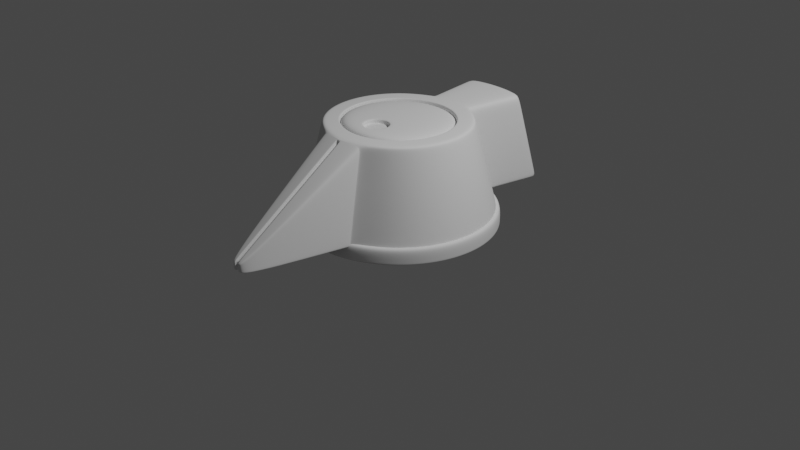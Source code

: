 # Source: knob-3.blend  (saved by Blender 2.83.20; exported with 4.5.12 LTS)
import bpy
from mathutils import Matrix  # noqa: F401  (used for matrix-valued properties, if any)

bpy.ops.wm.read_factory_settings(use_empty=True)
scene = bpy.context.scene
scene.name = 'Scene'

# ---- collections
col_collection = bpy.data.collections.new('Collection'); scene.collection.children.link(col_collection)
col_knob = bpy.data.collections.new('Knob'); scene.collection.children.link(col_knob)

# ---- node groups
ng_auto_smooth = bpy.data.node_groups.new('Auto Smooth', 'GeometryNodeTree')
_s = ng_auto_smooth.interface.new_socket(name='Geometry', in_out='OUTPUT', socket_type='NodeSocketGeometry')
_s = ng_auto_smooth.interface.new_socket(name='Geometry', in_out='INPUT', socket_type='NodeSocketGeometry')
_s = ng_auto_smooth.interface.new_socket(name='Angle', in_out='INPUT', socket_type='NodeSocketFloat')
_s.subtype = 'ANGLE'
_s.min_value = 0.0
_s.max_value = 3.142
ng_auto_smooth.is_modifier = True
_N = ng_auto_smooth.nodes; _L = ng_auto_smooth.links
n0 = _N.new('NodeGroupOutput'); n0.name = 'Group Output'; n0.location = (480, -100)
n1 = _N.new('NodeGroupInput'); n1.name = 'Group Input'; n1.location = (-420, -300)
n2 = _N.new('NodeGroupInput'); n2.name = 'Group Input.001'; n2.location = (-60, -100)
n3 = _N.new('GeometryNodeSetShadeSmooth'); n3.name = 'Set Shade Smooth'; n3.location = (120, -100)
n3.domain = 'EDGE'
n4 = _N.new('GeometryNodeSetShadeSmooth'); n4.name = 'Set Shade Smooth.001'; n4.location = (300, -100)
n5 = _N.new('GeometryNodeInputMeshEdgeAngle'); n5.name = 'Edge Angle'; n5.location = (-420, -220)
n6 = _N.new('GeometryNodeInputEdgeSmooth'); n6.name = 'Is Edge Smooth'; n6.location = (-60, -160)
n7 = _N.new('GeometryNodeInputShadeSmooth'); n7.name = 'Is Face Smooth'; n7.location = (-240, -340)
n8 = _N.new('FunctionNodeBooleanMath'); n8.name = 'Boolean Math'; n8.location = (-60, -220)
n9 = _N.new('FunctionNodeCompare'); n9.name = 'Compare'; n9.location = (-240, -180)
n9.operation = 'LESS_EQUAL'
_L.new(n5.outputs[0], n9.inputs[0])
_L.new(n4.outputs[0], n0.inputs[0])
_L.new(n1.outputs[1], n9.inputs[1])
_L.new(n9.outputs[0], n8.inputs[0])
_L.new(n7.outputs[0], n8.inputs[1])
_L.new(n2.outputs[0], n3.inputs[0])
_L.new(n6.outputs[0], n3.inputs[1])
_L.new(n3.outputs[0], n4.inputs[0])
_L.new(n8.outputs[0], n3.inputs[2])
n0.is_active_output = True

# ---- world
world_world = bpy.data.worlds.new('World'); scene.world = world_world
world_world.use_nodes = True; world_world.node_tree.nodes.clear()
_N = world_world.node_tree.nodes; _L = world_world.node_tree.links
n0 = _N.new('ShaderNodeOutputWorld'); n0.name = 'World Output'; n0.location = (300, 300)
n1 = _N.new('ShaderNodeBackground'); n1.name = 'Background'; n1.location = (10, 300)
n1.inputs[0].default_value = (0.05088, 0.05088, 0.05088, 1.0)
_L.new(n1.outputs[0], n0.inputs[0])
n0.is_active_output = True
world_world.color = (0.05088, 0.05088, 0.05088)
world_world.use_sun_shadow = False
world_world.sun_shadow_jitter_overblur = 0.0

# ---- cameras
cam_camera = bpy.data.cameras.new('Camera')
cam_camera.clip_end = 100.0
cam_camera.ortho_scale = 7.314

# ---- lights
light_light = bpy.data.lights.new('Light', 'POINT')
light_light.transmission_factor = 0.0
light_light.energy = 1000.0
light_light.shadow_soft_size = 0.1
light_light.shadow_maximum_resolution = 0.006
light_light.use_absolute_resolution = True

# ---- meshes
me_circle = bpy.data.meshes.new('Circle')
me_circle.from_pydata([(-0.006306, 0.7075, 1.085), (-0.342, 0.9397, 0.1458), (-0.6428, 0.766, 0.1458), (-0.866, 0.5, 0.1458), (-0.9848, 0.1736, 0.1458), (-0.9848, -0.1736, 0.1458), (-0.866, -0.5, 0.1458), (-0.6428, -0.766, 0.1458), (-0.342, -0.9397, 0.1458), (-0.2498, 0.6646, 1.085), (0.342, -0.9397, 0.1458), (0.6428, -0.766, 0.1458), (0.866, -0.5, 0.1458), (0.9848, -0.1736, 0.1458), (0.9848, 0.1736, 0.1458), (0.866, 0.5, 0.1458), (0.6428, 0.766, 0.1458), (0.342, 0.9397, 0.1458), (-8.285e-08, 1.668, 0.1458), (-0.4743, 1.584, 0.1458), (0.4743, 1.584, 0.1458), (-0.1175, -1.982, 0.1458), (0.1175, -1.982, 0.1458), (-0.2589, 0.7069, 1.081), (1.834e-08, 0.7526, 1.081), (-0.4865, 0.5755, 1.081), (-0.6555, 0.3741, 1.081), (-0.7454, 0.1271, 1.081), (-0.7454, -0.1358, 1.081), (-0.6555, -0.3828, 1.081), (-0.4865, -0.5842, 1.081), (-0.2589, -0.7156, 1.081), (-9.595e-08, -0.7613, 1.081), (0.2589, -0.7156, 1.081), (0.4865, -0.5842, 1.081), (0.6555, -0.3828, 1.081), (0.7454, -0.1358, 1.081), (0.7454, 0.1271, 1.081), (0.6555, 0.3741, 1.081), (0.4865, 0.5755, 1.081), (0.2589, 0.7069, 1.081), (-0.359, 1.362, 1.081), (-4.784e-08, 1.425, 1.081), (0.359, 1.362, 1.081), (-0.08894, -1.988, 0.2426), (0.08894, -1.988, 0.2426), (-0.4639, 0.5409, 1.085), (-0.6229, 0.3515, 1.085), (-0.7075, 0.1192, 1.085), (-0.7075, -0.1281, 1.085), (-0.6229, -0.3604, 1.085), (-0.4639, -0.5498, 1.085), (-0.2498, -0.6735, 1.085), (-0.006306, -0.7164, 1.085), (0.2372, -0.6735, 1.085), (0.4513, -0.5498, 1.085), (0.6103, -0.3604, 1.085), (0.6948, -0.1281, 1.085), (0.6948, 0.1192, 1.085), (0.6103, 0.3515, 1.085), (0.4513, 0.5409, 1.085), (0.2372, 0.6646, 1.085), (-0.006306, 0.5736, 1.085), (-0.204, 0.5387, 1.085), (-0.3779, 0.4383, 1.085), (-0.5069, 0.2846, 1.085), (-0.5755, 0.09592, 1.085), (-0.5755, -0.1048, 1.085), (-0.5069, -0.2935, 1.085), (-0.3779, -0.4472, 1.085), (-0.204, -0.5476, 1.085), (-0.006306, -0.5825, 1.085), (0.1914, -0.5476, 1.085), (0.3652, -0.4472, 1.085), (0.4943, -0.2935, 1.085), (0.5629, -0.1048, 1.085), (0.5629, 0.09592, 1.085), (0.4943, 0.2846, 1.085), (0.3652, 0.4383, 1.085), (0.1914, 0.5387, 1.085), (-0.006306, 0.5736, 1.021), (-0.204, 0.5387, 1.021), (-0.3779, 0.4383, 1.021), (-0.5069, 0.2846, 1.021), (-0.5755, 0.09592, 1.021), (-0.5755, -0.1048, 1.021), (-0.5069, -0.2935, 1.021), (-0.3779, -0.4472, 1.021), (-0.204, -0.5476, 1.021), (-0.006306, -0.5825, 1.021), (0.1914, -0.5476, 1.021), (0.3652, -0.4472, 1.021), (0.4943, -0.2935, 1.021), (0.5629, -0.1048, 1.021), (0.5629, 0.09592, 1.021), (0.4943, 0.2846, 1.021), (0.3652, 0.4383, 1.021), (0.1914, 0.5387, 1.021), (0.3379, -0.9541, 0.1458), (-0.3379, -0.9541, 0.1458), (0.2558, -0.7343, 1.066), (-0.2558, -0.7343, 1.066), (0.3467, 0.9625, 0.1458), (-0.3467, 0.9625, 0.1458), (0.2624, 0.7243, 1.081), (1.599e-08, 0.7706, 1.081), (-0.2624, 0.7243, 1.081), (0.7588, 0.1297, 1.029), (0.6673, 0.3811, 1.029), (-0.4953, -0.5944, 1.029), (-0.2635, -0.7282, 1.029), (-0.3654, 1.384, 1.029), (-0.2635, 0.7199, 1.029), (0.4953, 0.5861, 1.029), (-0.09054, -1.988, 0.2371), (-0.4953, 0.5861, 1.029), (0.2635, 0.7199, 1.029), (0.2635, -0.7282, 1.029), (0.09054, -1.988, 0.2371), (-0.6673, 0.3811, 1.029), (0.4953, -0.5944, 1.029), (-0.7588, 0.1297, 1.029), (-4.98e-08, 1.448, 1.029), (0.6673, -0.3894, 1.029), (-0.7588, -0.1379, 1.029), (0.3654, 1.384, 1.029), (0.7588, -0.1379, 1.029), (-0.6673, -0.3894, 1.029), (-0.2604, -0.7466, 1.014), (0.2604, -0.7466, 1.014), (0.2671, 0.7377, 1.029), (-0.2671, 0.7377, 1.029), (-0.2095, -0.5627, 1.085), (-0.3882, -0.4596, 1.085), (0.1969, 0.5538, 1.085), (0.3756, 0.4507, 1.085), (0.1969, -0.5627, 1.085), (-0.006306, -0.5985, 1.085), (-0.5208, -0.3015, 1.085), (-0.5914, -0.1076, 1.085), (-0.006306, 0.5896, 1.085), (0.3756, -0.4596, 1.085), (-0.5914, 0.09871, 1.085), (-0.5208, 0.2926, 1.085), (0.5082, -0.3015, 1.085), (-0.3882, 0.4507, 1.085), (0.5788, -0.1076, 1.085), (-0.2095, 0.5538, 1.085), (0.5788, 0.09871, 1.085), (0.5082, 0.2926, 1.085), (-0.4669, 1.548, 0.1458), (-4.413e-08, 1.397, 1.081), (-0.3534, 1.334, 1.081), (0.4669, 1.548, 0.1458), (0.3534, 1.334, 1.081), (0.3597, 1.355, 1.029), (-0.3597, 1.355, 1.029), (0.02866, -1.997, 0.1458), (-0.02866, -1.997, 0.1458), (-0.02876, -1.999, 0.2423), (0.02876, -1.999, 0.2423), (-0.0212, -0.7757, 1.066), (0.02897, -0.7701, 1.071), (-9.594e-08, -0.7631, 1.08), (0.02867, -1.999, 0.2372), (-0.02867, -1.999, 0.2372), (-0.02897, -0.7701, 1.071), (0.0212, -0.7757, 1.066), (-0.02119, -2.0, 0.2371), (-0.02118, -1.999, 0.1458), (0.02118, -1.999, 0.1458), (0.02119, -2.0, 0.2371), (0.02119, -2.0, 0.2426), (-0.02119, -2.0, 0.2426), (-0.0212, -0.7605, 1.04), (0.0212, -0.7605, 1.04), (0.02119, -1.97, 0.2375), (-0.02119, -1.97, 0.2375), (-0.02118, -1.969, 0.1462), (0.02118, -1.969, 0.1462), (-0.02119, -1.974, 0.2277), (0.02119, -1.974, 0.2277), (0.3357, -0.9663, 0.1458), (0.2541, -0.7487, 1.058), (-0.3357, -0.9663, 0.1458), (-0.2541, -0.7487, 1.058), (-0.2587, -0.7609, 1.007), (0.2587, -0.7609, 1.007), (0.0212, -0.7897, 1.058), (-0.0212, -0.7897, 1.058), (0.02897, -0.7842, 1.063), (-0.02897, -0.7842, 1.063), (0.0212, -0.7745, 1.032), (-0.0212, -0.7745, 1.032), (0.8621, 0.4976, 0.1634), (-0.3405, -0.9355, 0.1634), (-0.3405, 0.9353, 0.1634), (0.6398, 0.7624, 0.1634), (-0.6398, 0.7624, 0.1634), (0.3405, 0.9353, 0.1634), (0.117, -1.982, 0.1476), (-0.8621, 0.4976, 0.1634), (0.6398, -0.7626, 0.1634), (-0.9803, 0.1728, 0.1634), (0.8621, -0.4978, 0.1634), (-0.9803, -0.1729, 0.1634), (0.9803, -0.1729, 0.1634), (-0.8621, -0.4978, 0.1634), (-0.3364, -0.95, 0.1631), (0.3364, -0.95, 0.1631), (0.3451, 0.958, 0.1634), (-0.3451, 0.958, 0.1634), (0.9803, 0.1728, 0.1634), (-0.6398, -0.7626, 0.1634), (-0.4721, 1.577, 0.1634), (-0.117, -1.982, 0.1476), (0.3405, -0.9355, 0.1634), (-8.219e-08, 1.66, 0.1634), (0.4721, 1.577, 0.1634), (-0.4647, 1.541, 0.1634), (0.4647, 1.541, 0.1634), (-0.02118, -1.999, 0.1476), (0.02118, -1.999, 0.1476), (-0.02866, -1.998, 0.1476), (0.02866, -1.998, 0.1476), (-0.02118, -1.969, 0.148), (0.02118, -1.969, 0.148), (0.3342, -0.9621, 0.163), (-0.3342, -0.9621, 0.163), (-0.3144, 0.8375, 0.1458), (-0.5909, 0.6778, 0.1458), (-0.7961, 0.4333, 0.1458), (-0.9053, 0.1333, 0.1458), (-0.9053, -0.186, 0.1458), (-0.7961, -0.486, 0.1458), (-0.5909, -0.7305, 0.1458), (-0.3144, -0.8901, 0.1458), (0.3144, -0.8901, 0.1458), (0.5909, -0.7305, 0.1458), (0.7961, -0.486, 0.1458), (0.9053, -0.186, 0.1458), (0.9053, 0.1333, 0.1458), (0.7961, 0.4333, 0.1458), (0.5909, 0.6778, 0.1458), (0.3144, 0.8375, 0.1458), (-7.093e-08, 1.507, 0.1458), (-0.3594, 1.43, 0.1458), (0.3594, 1.43, 0.1458), (-0.108, -1.833, 0.1458), (0.108, -1.833, 0.1458), (0.3106, -0.9034, 0.1458), (-0.3106, -0.9034, 0.1458), (0.2627, 0.8585, 0.1458), (-0.2627, 0.8585, 0.1458), (-0.3538, 1.397, 0.1458), (0.3538, 1.397, 0.1458), (0.02635, -1.847, 0.1458), (-0.02635, -1.847, 0.1458), (-0.01947, -1.848, 0.1458), (0.01947, -1.848, 0.1458), (0.3086, -0.9146, 0.1458), (-0.3086, -0.9146, 0.1458), (0.01979, -1.848, 0.1461), (-0.01979, -1.848, 0.1461)], [], [(27, 48, 47, 26), (34, 55, 54, 33), (24, 0, 61, 40), (26, 47, 46, 25), (154, 43, 42, 151), (151, 42, 41, 152), (185, 44, 159, 191), (118, 45, 160, 164), (108, 38, 37, 107), (110, 31, 30, 109), (156, 152, 41, 111), (33, 54, 53, 32), (113, 39, 38, 108), (40, 61, 60, 39), (190, 160, 45, 183), (115, 25, 23, 112), (116, 40, 39, 113), (25, 46, 9, 23), (32, 163, 162, 100, 33), (119, 26, 25, 115), (32, 53, 52, 31), (120, 34, 33, 117), (121, 27, 26, 119), (111, 41, 42, 122), (123, 35, 34, 120), (187, 183, 45, 118), (124, 28, 27, 121), (122, 42, 43, 125), (126, 36, 35, 123), (128, 101, 31, 110), (127, 29, 28, 124), (130, 104, 40, 116), (107, 37, 36, 126), (109, 30, 29, 127), (35, 56, 55, 34), (28, 49, 48, 27), (36, 57, 56, 35), (29, 50, 49, 28), (37, 58, 57, 36), (30, 51, 50, 29), (38, 59, 58, 37), (31, 52, 51, 30), (23, 9, 0, 24), (39, 60, 59, 38), (132, 70, 69, 133), (134, 79, 78, 135), (136, 72, 71, 137), (138, 68, 67, 139), (140, 62, 79, 134), (141, 73, 72, 136), (139, 67, 66, 142), (142, 66, 65, 143), (144, 74, 73, 141), (143, 65, 64, 145), (146, 75, 74, 144), (133, 69, 68, 138), (145, 64, 63, 147), (148, 76, 75, 146), (149, 77, 76, 148), (147, 63, 62, 140), (135, 78, 77, 149), (137, 71, 70, 132), (66, 84, 83, 65), (62, 80, 97, 79), (73, 91, 90, 72), (65, 83, 82, 64), (74, 92, 91, 73), (70, 88, 87, 69), (75, 93, 92, 74), (69, 87, 86, 68), (76, 94, 93, 75), (64, 82, 81, 63), (77, 95, 94, 76), (63, 81, 80, 62), (68, 86, 85, 67), (78, 96, 95, 77), (71, 89, 88, 70), (67, 85, 84, 66), (79, 97, 96, 78), (72, 90, 89, 71), (186, 185, 101, 128), (117, 33, 100, 129), (31, 101, 166, 163, 32), (155, 154, 104, 130), (112, 23, 106, 131), (24, 105, 106, 23), (40, 104, 105, 24), (196, 112, 131, 211), (220, 155, 130, 210), (216, 117, 129, 209), (228, 186, 128, 208), (213, 109, 127, 207), (212, 107, 126, 206), (210, 130, 116, 199), (207, 127, 124, 205), (208, 128, 110, 195), (206, 126, 123, 204), (217, 122, 125, 218), (205, 124, 121, 203), (227, 187, 118, 200), (204, 123, 120, 202), (214, 111, 122, 217), (203, 121, 119, 201), (202, 120, 117, 216), (201, 119, 115, 198), (165, 159, 44, 114), (199, 116, 113, 197), (198, 115, 112, 196), (200, 118, 164, 224), (197, 113, 108, 194), (219, 156, 111, 214), (195, 110, 109, 213), (194, 108, 107, 212), (53, 137, 132, 52), (60, 135, 149, 59), (9, 147, 140, 0), (59, 149, 148, 58), (58, 148, 146, 57), (46, 145, 147, 9), (51, 133, 138, 50), (57, 146, 144, 56), (47, 143, 145, 46), (56, 144, 141, 55), (48, 142, 143, 47), (49, 139, 142, 48), (55, 141, 136, 54), (0, 140, 134, 61), (50, 138, 139, 49), (54, 136, 137, 53), (61, 134, 135, 60), (52, 132, 133, 51), (211, 131, 156, 219), (218, 125, 155, 220), (125, 43, 154, 155), (131, 106, 152, 156), (105, 151, 152, 106), (104, 154, 151, 105), (166, 162, 163), (167, 161, 174, 175), (21, 215, 228, 184), (189, 173, 180, 193), (223, 165, 114, 215), (162, 166, 161, 167), (223, 158, 169, 221), (224, 164, 171, 222), (190, 162, 167, 188), (191, 159, 173, 189), (159, 165, 168, 173), (164, 160, 172, 171), (225, 178, 179, 226), (192, 175, 174, 193), (180, 177, 176, 181), (173, 168, 177, 180), (188, 167, 175, 192), (222, 171, 176, 226), (221, 169, 178, 225), (171, 172, 181, 176), (172, 188, 192, 181), (181, 192, 193, 180), (166, 191, 189, 161), (160, 190, 188, 172), (161, 189, 193, 174), (209, 129, 187, 227), (215, 114, 186, 228), (114, 44, 185, 186), (129, 100, 183, 187), (162, 190, 183, 100), (101, 185, 191, 166), (98, 209, 227, 182), (168, 221, 225, 177), (170, 222, 226, 179), (177, 225, 226, 176), (157, 224, 222, 170), (165, 223, 221, 168), (158, 223, 215, 21), (20, 218, 220, 153), (103, 211, 219, 150), (15, 194, 212, 14), (8, 195, 213, 7), (150, 219, 214, 19), (16, 197, 194, 15), (22, 200, 224, 157), (2, 198, 196, 1), (17, 199, 197, 16), (3, 201, 198, 2), (11, 202, 216, 10), (4, 203, 201, 3), (19, 214, 217, 18), (12, 204, 202, 11), (182, 227, 200, 22), (5, 205, 203, 4), (18, 217, 218, 20), (13, 206, 204, 12), (99, 208, 195, 8), (6, 207, 205, 5), (102, 210, 199, 17), (14, 212, 206, 13), (7, 213, 207, 6), (184, 228, 208, 99), (10, 216, 209, 98), (153, 220, 210, 102), (1, 196, 211, 103), (98, 182, 260, 250), (5, 4, 232, 233), (158, 21, 248, 257), (19, 18, 245, 246), (6, 5, 233, 234), (18, 20, 247, 245), (153, 102, 252, 255), (21, 184, 261, 248), (103, 150, 254, 253), (7, 6, 234, 235), (22, 157, 256, 249), (102, 17, 244, 252), (1, 103, 253, 229), (8, 7, 235, 236), (150, 19, 246, 254), (20, 153, 255, 247), (169, 158, 257, 258), (11, 10, 237, 238), (182, 22, 249, 260), (157, 170, 259, 256), (12, 11, 238, 239), (99, 8, 236, 251), (13, 12, 239, 240), (14, 13, 240, 241), (10, 98, 250, 237), (15, 14, 241, 242), (184, 99, 251, 261), (2, 1, 229, 230), (16, 15, 242, 243), (3, 2, 230, 231), (17, 16, 243, 244), (4, 3, 231, 232), (179, 178, 263, 262), (170, 179, 262, 259), (178, 169, 258, 263)])
me_circle.polygons.foreach_set('use_smooth', [True] * 237)
_uv = me_circle.uv_layers.new(name='UVMap')
_uv.uv.foreach_set('vector', [0.0, 0.0, 0.0, 0.0, 0.0, 0.0, 0.0, 0.0, 0.0, 0.0, 0.0, 0.0, 0.0, 0.0, 0.0, 0.0, 0.0, 0.0, 0.0, 0.0, 0.0, 0.0, 0.0, 0.0, 0.0, 0.0, 0.0, 0.0, 0.0, 0.0, 0.0, 0.0, 0.0, 0.0, 0.0, 0.0, 0.0, 0.0, 0.0, 0.0, 0.0, 0.0, 0.0, 0.0, 0.0, 0.0, 0.0, 0.0, 0.0, 0.0, 0.0, 0.0, 0.0, 0.0, 0.0, 0.0, 0.0, 0.0, 0.0, 0.0, 0.0, 0.0, 0.0, 0.0, 0.0, 0.0, 0.0, 0.0, 0.0, 0.0, 0.0, 0.0, 0.0, 0.0, 0.0, 0.0, 0.0, 0.0, 0.0, 0.0, 0.0, 0.0, 0.0, 0.0, 0.0, 0.0, 0.0, 0.0, 0.0, 0.0, 0.0, 0.0, 0.0, 0.0, 0.0, 0.0, 0.0, 0.0, 0.0, 0.0, 0.0, 0.0, 0.0, 0.0, 0.0, 0.0, 0.0, 0.0, 0.0, 0.0, 0.0, 0.0, 0.0, 0.0, 0.0, 0.0, 0.0, 0.0, 0.0, 0.0, 0.0, 0.0, 0.0, 0.0, 0.0, 0.0, 0.0, 0.0, 0.0, 0.0, 0.0, 0.0, 0.0, 0.0, 0.0, 0.0, 0.0, 0.0, 0.0, 0.0, 0.0, 0.0, 0.0, 0.0, 0.0, 0.0, 0.0, 0.0, 0.0, 0.0, 0.0, 0.0, 0.0, 0.0, 0.0, 0.0, 0.0, 0.0, 0.0, 0.0, 0.0, 0.0, 0.0, 0.0, 0.0, 0.0, 0.0, 0.0, 0.0, 0.0, 0.0, 0.0, 0.0, 0.0, 0.0, 0.0, 0.0, 0.0, 0.0, 0.0, 0.0, 0.0, 0.0, 0.0, 0.0, 0.0, 0.0, 0.0, 0.0, 0.0, 0.0, 0.0, 0.0, 0.0, 0.0, 0.0, 0.0, 0.0, 0.0, 0.0, 0.0, 0.0, 0.0, 0.0, 0.0, 0.0, 0.0, 0.0, 0.0, 0.0, 0.0, 0.0, 0.0, 0.0, 0.0, 0.0, 0.0, 0.0, 0.0, 0.0, 0.0, 0.0, 0.0, 0.0, 0.0, 0.0, 0.0, 0.0, 0.0, 0.0, 0.0, 0.0, 0.0, 0.0, 0.0, 0.0, 0.0, 0.0, 0.0, 0.0, 0.0, 0.0, 0.0, 0.0, 0.0, 0.0, 0.0, 0.0, 0.0, 0.0, 0.0, 0.0, 0.0, 0.0, 0.0, 0.0, 0.0, 0.0, 0.0, 0.0, 0.0, 0.0, 0.0, 0.0, 0.0, 0.0, 0.0, 0.0, 0.0, 0.0, 0.0, 0.0, 0.0, 0.0, 0.0, 0.0, 0.0, 0.0, 0.0, 0.0, 0.0, 0.0, 0.0, 0.0, 0.0, 0.0, 0.0, 0.0, 0.0, 0.0, 0.0, 0.0, 0.0, 0.0, 0.0, 0.0, 0.0, 0.0, 0.0, 0.0, 0.0, 0.0, 0.0, 0.0, 0.0, 0.0, 0.0, 0.0, 0.0, 0.0, 0.0, 0.0, 0.0, 0.0, 0.0, 0.0, 0.0, 0.0, 0.0, 0.0, 0.0, 0.0, 0.0, 0.0, 0.0, 0.0, 0.0, 0.0, 0.0, 0.0, 0.0, 0.0, 0.0, 0.0, 0.0, 0.0, 0.0, 0.0, 0.0, 0.0, 0.0, 0.0, 0.0, 0.0, 0.0, 0.0, 0.0, 0.0, 0.0, 0.0, 0.0, 0.0, 0.0, 0.0, 0.0, 0.0, 0.0, 0.0, 0.0, 0.0, 0.0, 0.0, 0.0, 0.0, 0.0, 0.0, 0.0, 0.0, 0.0, 0.0, 0.0, 0.0, 0.0, 0.0, 0.0, 0.0, 0.0, 0.0, 0.0, 0.0, 0.0, 0.0, 0.0, 0.0, 0.0, 0.0, 0.0, 0.0, 0.0, 0.0, 0.0, 0.0, 0.0, 0.0, 0.0, 0.0, 0.0, 0.0, 0.0, 0.0, 0.0, 0.0, 0.0, 0.0, 0.0, 0.0, 0.0, 0.0, 0.0, 0.0, 0.0, 0.0, 0.0, 0.0, 0.0, 0.0, 0.0, 0.0, 0.0, 0.0, 0.0, 0.0, 0.0, 0.0, 0.0, 0.0, 0.0, 0.0, 0.0, 0.0, 0.0, 0.0, 0.0, 0.0, 0.0, 0.0, 0.0, 0.0, 0.0, 0.0, 0.0, 0.0, 0.0, 0.0, 0.0, 0.0, 0.0, 0.0, 0.0, 0.0, 0.0, 0.0, 0.0, 0.0, 0.0, 0.0, 0.0, 0.0, 0.0, 0.0, 0.0, 0.0, 0.0, 0.0, 0.0, 0.0, 0.0, 0.0, 0.0, 0.0, 0.0, 0.0, 0.0, 0.0, 0.0, 0.0, 0.0, 0.0, 0.0, 0.0, 0.0, 0.0, 0.0, 0.0, 0.0, 0.0, 0.0, 0.0, 0.0, 0.0, 0.0, 0.0, 0.0, 0.0, 0.0, 0.0, 0.0, 0.0, 0.0, 0.0, 0.0, 0.0, 0.0, 0.0, 0.0, 0.0, 0.0, 0.0, 0.0, 0.0, 0.0, 0.0, 0.0, 0.0, 0.0, 0.0, 0.0, 0.0, 0.0, 0.0, 0.0, 0.0, 0.0, 0.0, 0.0, 0.0, 0.0, 0.0, 0.0, 0.0, 0.0, 0.0, 0.0, 0.0, 0.0, 0.0, 0.0, 0.0, 0.0, 0.0, 0.0, 0.0, 0.0, 0.0, 0.0, 0.0, 0.0, 0.0, 0.0, 0.0, 0.0, 0.0, 0.0, 0.0, 0.0, 0.0, 0.0, 0.0, 0.0, 0.0, 0.0, 0.0, 0.0, 0.0, 0.0, 0.0, 0.0, 0.0, 0.0, 0.0, 0.0, 0.0, 0.0, 0.0, 0.0, 0.0, 0.0, 0.0, 0.0, 0.0, 0.0, 0.0, 0.0, 0.0, 0.0, 0.0, 0.0, 0.0, 0.0, 0.0, 0.0, 0.0, 0.0, 0.0, 0.0, 0.0, 0.0, 0.0, 0.0, 0.0, 0.0, 0.0, 0.0, 0.0, 0.0, 0.0, 0.0, 0.0, 0.0, 0.0, 0.0, 0.0, 0.0, 0.0, 0.0, 0.0, 0.0, 0.0, 0.0, 0.0, 0.0, 0.0, 0.0, 0.0, 0.0, 0.0, 0.0, 0.0, 0.0, 0.0, 0.0, 0.0, 0.0, 0.0, 0.0, 0.0, 0.0, 0.0, 0.0, 0.0, 0.0, 0.0, 0.0, 0.0, 0.0, 0.0, 0.0, 0.0, 0.0, 0.0, 0.0, 0.0, 0.0, 0.0, 0.0, 0.0, 0.0, 0.0, 0.0, 0.0, 0.0, 0.0, 0.0, 0.0, 0.0, 0.0, 0.0, 0.0, 0.0, 0.0, 0.0, 0.0, 0.0, 0.0, 0.0, 0.0, 0.0, 0.0, 0.0, 0.0, 0.0, 0.0, 0.0, 0.0, 0.0, 0.0, 0.0, 0.0, 0.0, 0.0, 0.0, 0.0, 0.0, 0.0, 0.0, 0.0, 0.0, 0.0, 0.0, 0.0, 0.0, 0.0, 0.0, 0.0, 0.0, 0.0, 0.0, 0.0, 0.0, 0.0, 0.0, 0.0, 0.0, 0.0, 0.0, 0.0, 0.0, 0.0, 0.0, 0.0, 0.0, 0.0, 0.0, 0.0, 0.0, 0.0, 0.0, 0.0, 0.0, 0.0, 0.0, 0.0, 0.0, 0.0, 0.0, 0.0, 0.0, 0.0, 0.0, 0.0, 0.0, 0.0, 0.0, 0.0, 0.0, 0.0, 0.0, 0.0, 0.0, 0.0, 0.0, 0.0, 0.0, 0.0, 0.0, 0.0, 0.0, 0.0, 0.0, 0.0, 0.0, 0.0, 0.0, 0.0, 0.0, 0.0, 0.0, 0.0, 0.0, 0.0, 0.0, 0.0, 0.0, 0.0, 0.0, 0.0, 0.0, 0.0, 0.0, 0.0, 0.0, 0.0, 0.0, 0.0, 0.0, 0.0, 0.0, 0.0, 0.0, 0.0, 0.0, 0.0, 0.0, 0.0, 0.0, 0.0, 0.0, 0.0, 0.0, 0.0, 0.0, 0.0, 0.0, 0.0, 0.0, 0.0, 0.0, 0.0, 0.0, 0.0, 0.0, 0.0, 0.0, 0.0, 0.0, 0.0, 0.0, 0.0, 0.0, 0.0, 0.0, 0.0, 0.0, 0.0, 0.0, 0.0, 0.0, 0.0, 0.0, 0.0, 0.0, 0.0, 0.0, 0.0, 0.0, 0.0, 0.0, 0.0, 0.0, 0.0, 0.0, 0.0, 0.0, 0.0, 0.0, 0.0, 0.0, 0.0, 0.0, 0.0, 0.0, 0.0, 0.0, 0.0, 0.0, 0.0, 0.0, 0.0, 0.0, 0.0, 0.0, 0.0, 0.0, 0.0, 0.0, 0.0, 0.0, 0.0, 0.0, 0.0, 0.0, 0.0, 0.0, 0.0, 0.0, 0.0, 0.0, 0.0, 0.0, 0.0, 0.0, 0.0, 0.0, 0.0, 0.0, 0.0, 0.0, 0.0, 0.0, 0.0, 0.0, 0.0, 0.0, 0.0, 0.0, 0.0, 0.0, 0.0, 0.0, 0.0, 0.0, 0.0, 0.0, 0.0, 0.0, 0.0, 0.0, 0.0, 0.0, 0.0, 0.0, 0.0, 0.0, 0.0, 0.0, 0.0, 0.0, 0.0, 0.0, 0.0, 0.0, 0.0, 0.0, 0.0, 0.0, 0.0, 0.0, 0.0, 0.0, 0.0, 0.0, 0.0, 0.0, 0.0, 0.0, 0.0, 0.0, 0.0, 0.0, 0.0, 0.0, 0.0, 0.0, 0.0, 0.0, 0.0, 0.0, 0.0, 0.0, 0.0, 0.0, 0.0, 0.0, 0.0, 0.0, 0.0, 0.0, 0.0, 0.0, 0.0, 0.0, 0.0, 0.0, 0.0, 0.0, 0.0, 0.0, 0.0, 0.0, 0.0, 0.0, 0.0, 0.0, 0.0, 0.0, 0.0, 0.0, 0.0, 0.0, 0.0, 0.0, 0.0, 0.0, 0.0, 0.0, 0.0, 0.0, 0.0, 0.0, 0.0, 0.0, 0.0, 0.0, 0.0, 0.0, 0.0, 0.0, 0.0, 0.0, 0.0, 0.0, 0.0, 0.0, 0.0, 0.0, 0.0, 0.0, 0.0, 0.0, 0.0, 0.0, 0.0, 0.0, 0.0, 0.0, 0.0, 0.0, 0.0, 0.0, 0.0, 0.0, 0.0, 0.0, 0.0, 0.0, 0.0, 0.0, 0.0, 0.0, 0.0, 0.0, 0.0, 0.0, 0.0, 0.0, 0.0, 0.0, 0.0, 0.0, 0.0, 0.0, 0.0, 0.0, 0.0, 0.0, 0.0, 0.0, 0.0, 0.0, 0.0, 0.0, 0.0, 0.0, 0.0, 0.0, 0.0, 0.0, 0.0, 0.0, 0.0, 0.0, 0.0, 0.0, 0.0, 0.0, 0.0, 0.0, 0.0, 0.0, 0.0, 0.0, 0.0, 0.0, 0.0, 0.0, 0.0, 0.0, 0.0, 0.0, 0.0, 0.0, 0.0, 0.0, 0.0, 0.0, 0.0, 0.0, 0.0, 0.0, 0.0, 0.0, 0.0, 0.0, 0.0, 0.0, 0.0, 0.0, 0.0, 0.0, 0.0, 0.0, 0.0, 0.0, 0.0, 0.0, 0.0, 0.0, 0.0, 0.0, 0.0, 0.0, 0.0, 0.0, 0.0, 0.0, 0.0, 0.0, 0.0, 0.0, 0.0, 0.0, 0.0, 0.0, 0.0, 0.0, 0.0, 0.0, 0.0, 0.0, 0.0, 0.0, 0.0, 0.0, 0.0, 0.0, 0.0, 0.0, 0.0, 0.0, 0.0, 0.0, 0.0, 0.0, 0.0, 0.0, 0.0, 0.0, 0.0, 0.0, 0.0, 0.0, 0.0, 0.0, 0.0, 0.0, 0.0, 0.0, 0.0, 0.0, 0.0, 0.0, 0.0, 0.0, 0.0, 0.0, 0.0, 0.0, 0.0, 0.0, 0.0, 0.0, 0.0, 0.0, 0.0, 0.0, 0.0, 0.0, 0.0, 0.0, 0.0, 0.0, 0.0, 0.0, 0.0, 0.0, 0.0, 0.0, 0.0, 0.0, 0.0, 0.0, 0.0, 0.0, 0.0, 0.0, 0.0, 0.0, 0.0, 0.0, 0.0, 0.0, 0.0, 0.0, 0.0, 0.0, 0.0, 0.0, 0.0, 0.0, 0.0, 0.0, 0.0, 0.0, 0.0, 0.0, 0.0, 0.0, 0.0, 0.0, 0.0, 0.0, 0.0, 0.0, 0.0, 0.0, 0.0, 0.0, 0.0, 0.0, 0.0, 0.0, 0.0, 0.0, 0.0, 0.0, 0.0, 0.0, 0.0, 0.0, 0.0, 0.0, 0.0, 0.0, 0.0, 0.0, 0.0, 0.0, 0.0, 0.0, 0.0, 0.0, 0.0, 0.0, 0.0, 0.0, 0.0, 0.0, 0.0, 0.0, 0.0, 0.0, 0.0, 0.0, 0.0, 0.0, 0.0, 0.0, 0.0, 0.0, 0.0, 0.0, 0.0, 0.0, 0.0, 0.0, 0.0, 0.0, 0.0, 0.0, 0.0, 0.0, 0.0, 0.0, 0.0, 0.0, 0.0, 0.0, 0.0, 0.0, 0.0, 0.0, 0.0, 0.0, 0.0, 0.0, 0.0, 0.0, 0.0, 0.0, 0.0, 0.0, 0.0, 0.0, 0.0, 0.0, 0.0, 0.0, 0.0, 0.0, 0.0, 0.0, 0.0, 0.0, 0.0, 0.0, 0.0, 0.0, 0.0, 0.0, 0.0, 0.0, 0.0, 0.0, 0.0, 0.0, 0.0, 0.0, 0.0, 0.0, 0.0, 0.0, 0.0, 0.0, 0.0, 0.0, 0.0, 0.0, 0.0, 0.0, 0.0, 0.0, 0.0, 0.0, 0.0, 0.0, 0.0, 0.0, 0.0, 0.0, 0.0, 0.0, 0.0, 0.0, 0.0, 0.0, 0.0, 0.0, 0.0, 0.0, 0.0, 0.0, 0.0, 0.0, 0.0, 0.0, 0.0, 0.0, 0.0, 0.0, 0.0, 0.0, 0.0, 0.0, 0.0, 0.0, 0.0, 0.0, 0.0, 0.0, 0.0, 0.0, 0.0, 0.0, 0.0, 0.0, 0.0, 0.0, 0.0, 0.0, 0.0, 0.0, 0.0, 0.0, 0.0, 0.0, 0.0, 0.0, 0.0, 0.0, 0.0, 0.0, 0.0, 0.0, 0.0, 0.0, 0.0, 0.0, 0.0, 0.0, 0.0, 0.0, 0.0, 0.0, 0.0, 0.0, 0.0, 0.0, 0.0, 0.0, 0.0, 0.0, 0.0, 0.0, 0.0, 0.0, 0.0, 0.0, 0.0, 0.0, 0.0, 0.0, 0.0, 0.0, 0.0, 0.0, 0.0, 0.0, 0.0, 0.0, 0.0, 0.0, 0.0, 0.0, 0.0, 0.0, 0.0, 0.0, 0.0, 0.0, 0.0, 0.0, 0.0, 0.0, 0.0, 0.0, 0.0, 0.0, 0.0, 0.0, 0.0, 0.0, 0.0, 0.0, 0.0, 0.0, 0.0, 0.0, 0.0, 0.0, 0.0, 0.0, 0.0, 0.0, 0.0, 0.0, 0.0, 0.0, 0.0, 0.0, 0.0, 0.0, 0.0, 0.0, 0.0, 0.0, 0.0, 0.0, 0.0, 0.0, 0.0, 0.0, 0.0, 0.0, 0.0, 0.0, 0.0, 0.0, 0.0, 0.0, 0.0, 0.0, 0.0, 0.0, 0.0, 0.0, 0.0, 0.0, 0.0, 0.0, 0.0, 0.0, 0.0, 0.0, 0.0, 0.0, 0.0, 0.0, 0.0, 0.0, 0.0, 0.0, 0.0, 0.0, 0.0, 0.0, 0.0, 0.0, 0.0, 0.0, 0.0, 0.0, 0.0, 0.0, 0.0, 0.0, 0.0, 0.0, 0.0, 0.0, 0.0, 0.0, 0.0, 0.0, 0.0, 0.0, 0.0, 0.0, 0.0, 0.0, 0.0, 0.0, 0.0, 0.0, 0.0, 0.0, 0.0, 0.0, 0.0, 0.0, 0.0, 0.0, 0.0, 0.0, 0.0, 0.0, 0.0, 0.0, 0.0, 0.0, 0.0, 0.0, 0.0, 0.0, 0.0, 0.0, 0.0, 0.0, 0.0, 0.0, 0.0, 0.0, 0.0, 0.0, 0.0, 0.0, 0.0, 0.0, 0.0, 0.0, 0.0, 0.0, 0.0, 0.0, 0.0, 0.0, 0.0, 0.0, 0.0, 0.0, 0.0, 0.0, 0.0, 0.0, 0.0, 0.0, 0.0, 0.0, 0.0, 0.0, 0.0, 0.0, 0.0, 0.0, 0.0, 0.0, 0.0, 0.0, 0.0, 0.0, 0.0, 0.0, 0.0, 0.0, 0.0, 0.0, 0.0, 0.0, 0.0, 0.0, 0.0, 0.0, 0.0, 0.0, 0.0, 0.0, 0.0, 0.0, 0.0, 0.0, 0.0, 0.0, 0.0, 0.0, 0.0, 0.0, 0.0, 0.0, 0.0, 0.0, 0.0, 0.0, 0.0, 0.0, 0.0, 0.0, 0.0, 0.0, 0.0, 0.0, 0.0, 0.0, 0.0, 0.0, 0.0, 0.0, 0.0, 0.0, 0.0, 0.0, 0.0, 0.0, 0.0, 0.0, 0.0, 0.0, 0.0, 0.0, 0.0, 0.0, 0.0, 0.0, 0.0, 0.0, 0.0, 0.0, 0.0, 0.0, 0.0, 0.0, 0.0, 0.0, 0.0, 0.0, 0.0, 0.0, 0.0, 0.0, 0.0, 0.0, 0.0, 0.0, 0.0, 0.0, 0.0, 0.0, 0.0, 0.0, 0.0, 0.0, 0.0, 0.0, 0.0, 0.0, 0.0, 0.0, 0.0, 0.0, 0.0, 0.0, 0.0, 0.0, 0.0, 0.0, 0.0, 0.0, 0.0, 0.0, 0.0, 0.0, 0.0, 0.0, 0.0, 0.0, 0.0, 0.0, 0.0, 0.0, 0.0, 0.0, 0.0, 0.0, 0.0, 0.0, 0.0, 0.0, 0.0, 0.0, 0.0, 0.0, 0.0, 0.0, 0.0, 0.0, 0.0, 0.0, 0.0, 0.0, 0.0, 0.0, 0.0, 0.0, 0.0, 0.0, 0.0, 0.0, 0.0, 0.0, 0.0, 0.0, 0.0, 0.0, 0.0, 0.0, 0.0, 0.0, 0.0, 0.0, 0.0, 0.0, 0.0, 0.0, 0.0, 0.0, 0.0, 0.0, 0.0, 0.0, 0.0, 0.0, 0.0, 0.0, 0.0, 0.0, 0.0, 0.0, 0.0, 0.0, 0.0, 0.0, 0.0, 0.0, 0.0, 0.0, 0.0, 0.0, 0.0, 0.0, 0.0, 0.0, 0.0, 0.0, 0.0, 0.0, 0.0, 0.0, 0.0, 0.0, 0.0, 0.0, 0.0, 0.0, 0.0, 0.0, 0.0, 0.0, 0.0, 0.0, 0.0, 0.0, 0.0, 0.0, 0.0, 0.0, 0.0, 0.0, 0.0, 0.0, 0.0, 0.0, 0.0, 0.0, 0.0, 0.0, 0.0, 0.0, 0.0, 0.0, 0.0, 0.0, 0.0, 0.0, 0.0, 0.0, 0.0, 0.0, 0.0, 0.0, 0.0, 0.0, 0.0, 0.0, 0.0, 0.0, 0.0, 0.0, 0.0, 0.0, 0.0, 0.0, 0.0, 0.0, 0.0, 0.0, 0.0, 0.0, 0.0, 0.0, 0.0, 0.0, 0.0, 0.0, 0.0, 0.0, 0.0, 0.0, 0.0, 0.0, 0.0, 0.0, 0.0, 0.0, 0.0, 0.0, 0.0, 0.0, 0.0, 0.0, 0.0])
me_circle.use_remesh_fix_poles = True
me_circle.use_remesh_preserve_attributes = False
me_circle.use_mirror_vertex_groups = False
me_circle.update()
me_circle_001 = bpy.data.meshes.new('Circle.001')
me_circle_001.from_pydata([(-0.01066, 0.5808, 0.9968), (-0.2084, 0.5459, 0.9968), (-0.3822, 0.4455, 0.9968), (-0.5112, 0.2918, 0.9968), (-0.5799, 0.1031, 0.9968), (-0.5799, -0.09763, 0.9968), (-0.5112, -0.2863, 0.9968), (-0.3822, -0.44, 0.9968), (-0.2084, -0.5404, 0.9968), (-0.01066, -0.5753, 0.9968), (0.187, -0.5404, 0.9968), (0.3609, -0.44, 0.9968), (0.4899, -0.2863, 0.9968), (0.5586, -0.09763, 0.9968), (0.5586, 0.1031, 0.9968), (0.4899, 0.2918, 0.9968), (0.3609, 0.4455, 0.9968), (0.187, 0.5459, 0.9968), (-0.01066, 0.5808, 1.1), (-0.2084, 0.5459, 1.1), (-0.3822, 0.4455, 1.1), (-0.5112, 0.2918, 1.1), (-0.5799, 0.1031, 1.1), (-0.5799, -0.09763, 1.1), (-0.5112, -0.2863, 1.1), (-0.3822, -0.44, 1.1), (-0.2084, -0.5404, 1.1), (-0.01066, -0.5753, 1.1), (0.187, -0.5404, 1.1), (0.3609, -0.44, 1.1), (0.4899, -0.2863, 1.1), (0.5586, -0.09763, 1.1), (0.5586, 0.1031, 1.1), (0.4899, 0.2918, 1.1), (0.3609, 0.4455, 1.1), (0.187, 0.5459, 1.1), (-0.01066, -0.159, 1.1), (-0.05504, -0.1669, 1.1), (-0.09407, -0.1894, 1.1), (-0.123, -0.2239, 1.1), (-0.1384, -0.2663, 1.1), (-0.1384, -0.3113, 1.1), (-0.123, -0.3537, 1.1), (-0.09407, -0.3882, 1.1), (-0.05504, -0.4107, 1.1), (-0.01066, -0.4186, 1.1), (0.03372, -0.4107, 1.1), (0.07274, -0.3882, 1.1), (0.1017, -0.3537, 1.1), (0.1171, -0.3113, 1.1), (0.1171, -0.2663, 1.1), (0.1017, -0.2239, 1.1), (0.07274, -0.1894, 1.1), (0.03372, -0.1669, 1.1), (-0.1365, -0.3615, 1.1), (-0.1538, -0.314, 1.1), (-0.1538, -0.2636, 1.1), (-0.1365, -0.2161, 1.1), (-0.1041, -0.1775, 1.1), (-0.06036, -0.4254, 1.1), (-0.1041, -0.4001, 1.1), (-0.06036, -0.1522, 1.1), (-0.01066, -0.1435, 1.1), (-0.01066, -0.4341, 1.1), (0.03904, -0.4254, 1.1), (0.08275, -0.4001, 1.1), (0.1152, -0.3615, 1.1), (0.1324, -0.314, 1.1), (0.1324, -0.2636, 1.1), (0.1152, -0.2161, 1.1), (0.08275, -0.1775, 1.1), (0.03904, -0.1522, 1.1), (-0.1139, -0.3484, 1.056), (-0.1281, -0.3095, 1.056), (-0.1281, -0.2681, 1.056), (-0.1139, -0.2292, 1.056), (-0.08731, -0.1975, 1.056), (-0.05144, -0.4009, 1.056), (-0.08731, -0.3801, 1.056), (-0.05144, -0.1768, 1.056), (-0.01066, -0.1696, 1.056), (-0.01066, -0.408, 1.056), (0.03012, -0.4009, 1.056), (0.06598, -0.3801, 1.056), (0.0926, -0.3484, 1.056), (0.1068, -0.3095, 1.056), (0.1068, -0.2681, 1.056), (0.0926, -0.2292, 1.056), (0.06598, -0.1975, 1.056), (0.03012, -0.1768, 1.056), (-0.123, -0.3537, 1.056), (-0.1384, -0.3113, 1.056), (-0.1384, -0.2663, 1.056), (-0.123, -0.2239, 1.056), (-0.09407, -0.1894, 1.056), (-0.05504, -0.4107, 1.056), (-0.09407, -0.3882, 1.056), (-0.05504, -0.1669, 1.056), (-0.01066, -0.159, 1.056), (-0.01066, -0.4186, 1.056), (0.03372, -0.4107, 1.056), (0.07274, -0.3882, 1.056), (0.1017, -0.3537, 1.056), (0.1171, -0.3113, 1.056), (0.1171, -0.2663, 1.056), (0.1017, -0.2239, 1.056), (0.07274, -0.1894, 1.056), (0.03372, -0.1669, 1.056)], [], [(17, 0, 18, 35), (10, 11, 29, 28), (2, 3, 21, 20), (11, 12, 30, 29), (7, 8, 26, 25), (12, 13, 31, 30), (6, 7, 25, 24), (13, 14, 32, 31), (1, 2, 20, 19), (14, 15, 33, 32), (0, 1, 19, 18), (5, 6, 24, 23), (15, 16, 34, 33), (8, 9, 27, 26), (4, 5, 23, 22), (16, 17, 35, 34), (9, 10, 28, 27), (3, 4, 22, 21), (32, 33, 69, 68), (18, 19, 61, 62), (23, 24, 54, 55), (33, 34, 70, 69), (26, 27, 63, 59), (22, 23, 55, 56), (34, 35, 71, 70), (27, 28, 64, 63), (21, 22, 56, 57), (35, 18, 62, 71), (28, 29, 65, 64), (20, 21, 57, 58), (29, 30, 66, 65), (25, 26, 59, 60), (30, 31, 67, 66), (24, 25, 60, 54), (31, 32, 68, 67), (19, 20, 58, 61), (46, 47, 101, 100), (42, 41, 55, 54), (41, 40, 56, 55), (40, 39, 57, 56), (39, 38, 58, 57), (44, 43, 60, 59), (43, 42, 54, 60), (38, 37, 61, 58), (37, 36, 62, 61), (45, 44, 59, 63), (46, 45, 63, 64), (47, 46, 64, 65), (48, 47, 65, 66), (49, 48, 66, 67), (50, 49, 67, 68), (51, 50, 68, 69), (52, 51, 69, 70), (53, 52, 70, 71), (36, 53, 71, 62), (72, 78, 77, 81, 82, 83, 84, 85, 86, 87, 88, 89, 80, 79, 76, 75, 74, 73), (38, 39, 93, 94), (47, 48, 102, 101), (43, 44, 95, 96), (48, 49, 103, 102), (42, 43, 96, 90), (49, 50, 104, 103), (37, 38, 94, 97), (50, 51, 105, 104), (36, 37, 97, 98), (41, 42, 90, 91), (51, 52, 106, 105), (44, 45, 99, 95), (40, 41, 91, 92), (52, 53, 107, 106), (45, 46, 100, 99), (39, 40, 92, 93), (53, 36, 98, 107), (72, 73, 91, 90), (73, 74, 92, 91), (74, 75, 93, 92), (75, 76, 94, 93), (77, 78, 96, 95), (78, 72, 90, 96), (76, 79, 97, 94), (79, 80, 98, 97), (81, 77, 95, 99), (82, 81, 99, 100), (83, 82, 100, 101), (84, 83, 101, 102), (85, 84, 102, 103), (86, 85, 103, 104), (87, 86, 104, 105), (88, 87, 105, 106), (89, 88, 106, 107), (80, 89, 107, 98)])
me_circle_001.polygons.foreach_set('use_smooth', [True] * 91)
_uv = me_circle_001.uv_layers.new(name='UVMap')
_uv.uv.foreach_set('vector', [0.0, 0.0, 0.0, 0.0, 0.0, 0.0, 0.0, 0.0, 0.0, 0.0, 0.0, 0.0, 0.0, 0.0, 0.0, 0.0, 0.0, 0.0, 0.0, 0.0, 0.0, 0.0, 0.0, 0.0, 0.0, 0.0, 0.0, 0.0, 0.0, 0.0, 0.0, 0.0, 0.0, 0.0, 0.0, 0.0, 0.0, 0.0, 0.0, 0.0, 0.0, 0.0, 0.0, 0.0, 0.0, 0.0, 0.0, 0.0, 0.0, 0.0, 0.0, 0.0, 0.0, 0.0, 0.0, 0.0, 0.0, 0.0, 0.0, 0.0, 0.0, 0.0, 0.0, 0.0, 0.0, 0.0, 0.0, 0.0, 0.0, 0.0, 0.0, 0.0, 0.0, 0.0, 0.0, 0.0, 0.0, 0.0, 0.0, 0.0, 0.0, 0.0, 0.0, 0.0, 0.0, 0.0, 0.0, 0.0, 0.0, 0.0, 0.0, 0.0, 0.0, 0.0, 0.0, 0.0, 0.0, 0.0, 0.0, 0.0, 0.0, 0.0, 0.0, 0.0, 0.0, 0.0, 0.0, 0.0, 0.0, 0.0, 0.0, 0.0, 0.0, 0.0, 0.0, 0.0, 0.0, 0.0, 0.0, 0.0, 0.0, 0.0, 0.0, 0.0, 0.0, 0.0, 0.0, 0.0, 0.0, 0.0, 0.0, 0.0, 0.0, 0.0, 0.0, 0.0, 0.0, 0.0, 0.0, 0.0, 0.0, 0.0, 0.0, 0.0, 0.0, 0.0, 0.0, 0.0, 0.0, 0.0, 0.0, 0.0, 0.0, 0.0, 0.0, 0.0, 0.0, 0.0, 0.0, 0.0, 0.0, 0.0, 0.0, 0.0, 0.0, 0.0, 0.0, 0.0, 0.0, 0.0, 0.0, 0.0, 0.0, 0.0, 0.0, 0.0, 0.0, 0.0, 0.0, 0.0, 0.0, 0.0, 0.0, 0.0, 0.0, 0.0, 0.0, 0.0, 0.0, 0.0, 0.0, 0.0, 0.0, 0.0, 0.0, 0.0, 0.0, 0.0, 0.0, 0.0, 0.0, 0.0, 0.0, 0.0, 0.0, 0.0, 0.0, 0.0, 0.0, 0.0, 0.0, 0.0, 0.0, 0.0, 0.0, 0.0, 0.0, 0.0, 0.0, 0.0, 0.0, 0.0, 0.0, 0.0, 0.0, 0.0, 0.0, 0.0, 0.0, 0.0, 0.0, 0.0, 0.0, 0.0, 0.0, 0.0, 0.0, 0.0, 0.0, 0.0, 0.0, 0.0, 0.0, 0.0, 0.0, 0.0, 0.0, 0.0, 0.0, 0.0, 0.0, 0.0, 0.0, 0.0, 0.0, 0.0, 0.0, 0.0, 0.0, 0.0, 0.0, 0.0, 0.0, 0.0, 0.0, 0.0, 0.0, 0.0, 0.0, 0.0, 0.0, 0.0, 0.0, 0.0, 0.0, 0.0, 0.0, 0.0, 0.0, 0.0, 0.0, 0.0, 0.0, 0.0, 0.0, 0.0, 0.0, 0.0, 0.0, 0.0, 0.0, 0.0, 0.0, 0.0, 0.0, 0.0, 0.0, 0.0, 0.0, 0.0, 0.0, 0.0, 0.0, 0.0, 0.0, 0.0, 0.0, 0.0, 0.0, 0.0, 0.0, 0.0, 0.0, 0.0, 0.0, 0.0, 0.0, 0.0, 0.0, 0.0, 0.0, 0.0, 0.0, 0.0, 0.0, 0.0, 0.0, 0.0, 0.0, 0.0, 0.0, 0.0, 0.0, 0.0, 0.0, 0.0, 0.0, 0.0, 0.0, 0.0, 0.0, 0.0, 0.0, 0.0, 0.0, 0.0, 0.0, 0.0, 0.0, 0.0, 0.0, 0.0, 0.0, 0.0, 0.0, 0.0, 0.0, 0.0, 0.0, 0.0, 0.0, 0.0, 0.0, 0.0, 0.0, 0.0, 0.0, 0.0, 0.0, 0.0, 0.0, 0.0, 0.0, 0.0, 0.0, 0.0, 0.0, 0.0, 0.0, 0.0, 0.0, 0.0, 0.0, 0.0, 0.0, 0.0, 0.0, 0.0, 0.0, 0.0, 0.0, 0.0, 0.0, 0.0, 0.0, 0.0, 0.0, 0.0, 0.0, 0.0, 0.0, 0.0, 0.0, 0.0, 0.0, 0.0, 0.0, 0.0, 0.0, 0.0, 0.0, 0.0, 0.0, 0.0, 0.0, 0.0, 0.0, 0.0, 0.0, 0.0, 0.0, 0.0, 0.0, 0.0, 0.0, 0.0, 0.0, 0.0, 0.0, 0.0, 0.0, 0.0, 0.0, 0.0, 0.0, 0.0, 0.0, 0.0, 0.0, 0.0, 0.0, 0.0, 0.0, 0.0, 0.0, 0.0, 0.0, 0.0, 0.0, 0.0, 0.0, 0.0, 0.0, 0.0, 0.0, 0.0, 0.0, 0.0, 0.0, 0.0, 0.0, 0.0, 0.0, 0.0, 0.0, 0.0, 0.0, 0.0, 0.0, 0.0, 0.0, 0.0, 0.0, 0.0, 0.0, 0.0, 0.0, 0.0, 0.0, 0.0, 0.0, 0.0, 0.0, 0.0, 0.0, 0.0, 0.0, 0.0, 0.0, 0.0, 0.0, 0.0, 0.0, 0.0, 0.0, 0.0, 0.0, 0.0, 0.0, 0.0, 0.0, 0.0, 0.0, 0.0, 0.0, 0.0, 0.0, 0.0, 0.0, 0.0, 0.0, 0.0, 0.0, 0.0, 0.0, 0.0, 0.0, 0.0, 0.0, 0.0, 0.0, 0.0, 0.0, 0.0, 0.0, 0.0, 0.0, 0.0, 0.0, 0.0, 0.0, 0.0, 0.0, 0.0, 0.0, 0.0, 0.0, 0.0, 0.0, 0.0, 0.0, 0.0, 0.0, 0.0, 0.0, 0.0, 0.0, 0.0, 0.0, 0.0, 0.0, 0.0, 0.0, 0.0, 0.0, 0.0, 0.0, 0.0, 0.0, 0.0, 0.0, 0.0, 0.0, 0.0, 0.0, 0.0, 0.0, 0.0, 0.0, 0.0, 0.0, 0.0, 0.0, 0.0, 0.0, 0.0, 0.0, 0.0, 0.0, 0.0, 0.0, 0.0, 0.0, 0.0, 0.0, 0.0, 0.0, 0.0, 0.0, 0.0, 0.0, 0.0, 0.0, 0.0, 0.0, 0.0, 0.0, 0.0, 0.0, 0.0, 0.0, 0.0, 0.0, 0.0, 0.0, 0.0, 0.0, 0.0, 0.0, 0.0, 0.0, 0.0, 0.0, 0.0, 0.0, 0.0, 0.0, 0.0, 0.0, 0.0, 0.0, 0.0, 0.0, 0.0, 0.0, 0.0, 0.0, 0.0, 0.0, 0.0, 0.0, 0.0, 0.0, 0.0, 0.0, 0.0, 0.0, 0.0, 0.0, 0.0, 0.0, 0.0, 0.0, 0.0, 0.0, 0.0, 0.0, 0.0, 0.0, 0.0, 0.0, 0.0, 0.0, 0.0, 0.0, 0.0, 0.0, 0.0, 0.0, 0.0, 0.0, 0.0, 0.0, 0.0, 0.0, 0.0, 0.0, 0.0, 0.0, 0.0, 0.0, 0.0, 0.0, 0.0, 0.0, 0.0, 0.0, 0.0, 0.0, 0.0, 0.0, 0.0, 0.0, 0.0, 0.0, 0.0, 0.0, 0.0, 0.0, 0.0, 0.0, 0.0, 0.0, 0.0, 0.0, 0.0, 0.0, 0.0, 0.0, 0.0, 0.0, 0.0, 0.0, 0.0, 0.0, 0.0, 0.0, 0.0, 0.0, 0.0, 0.0, 0.0, 0.0, 0.0, 0.0, 0.0, 0.0, 0.0, 0.0, 0.0, 0.0, 0.0, 0.0, 0.0, 0.0, 0.0, 0.0, 0.0, 0.0, 0.0, 0.0, 0.0, 0.0, 0.0, 0.0, 0.0, 0.0, 0.0, 0.0, 0.0, 0.0, 0.0, 0.0, 0.0, 0.0, 0.0, 0.0, 0.0, 0.0, 0.0, 0.0, 0.0, 0.0, 0.0, 0.0, 0.0])
me_circle_001.use_remesh_fix_poles = True
me_circle_001.use_remesh_preserve_attributes = False
me_circle_001.use_mirror_vertex_groups = False
me_circle_001.update()
me_circle_002 = bpy.data.meshes.new('Circle.002')
me_circle_002.from_pydata([(-0.006306, 1.039, 0.1752), (-0.3632, 0.976, 0.1752), (-0.677, 0.7948, 0.1752), (-0.9099, 0.5172, 0.1752), (-1.034, 0.1767, 0.1752), (-1.034, -0.1856, 0.1752), (-0.9099, -0.5261, 0.1752), (-0.677, -0.8037, 0.1752), (-0.3632, -0.9849, 0.1752), (-0.006306, -1.048, 0.1752), (0.3505, -0.9849, 0.1752), (0.6644, -0.8037, 0.1752), (0.8973, -0.5261, 0.1752), (1.021, -0.1856, 0.1752), (1.021, 0.1767, 0.1752), (0.8973, 0.5172, 0.1752), (0.6644, 0.7948, 0.1752), (0.3505, 0.976, 0.1752), (-0.006306, 1.039, 0.01116), (-0.3632, 0.976, 0.01116), (-0.677, 0.7948, 0.01116), (-0.9099, 0.5172, 0.01116), (-1.034, 0.1767, 0.01116), (-1.034, -0.1856, 0.01116), (-0.9099, -0.5261, 0.01116), (-0.677, -0.8037, 0.01116), (-0.3632, -0.9849, 0.01116), (-0.006306, -1.048, 0.01116), (0.3505, -0.9849, 0.01116), (0.6644, -0.8037, 0.01116), (0.8973, -0.5261, 0.01116), (1.021, -0.1856, 0.01116), (1.021, 0.1767, 0.01116), (0.8973, 0.5172, 0.01116), (0.6644, 0.7948, 0.01116), (0.3505, 0.976, 0.01116), (-0.006306, 0.4738, 0.01116), (-0.1699, 0.4449, 0.01116), (-0.3137, 0.3619, 0.01116), (-0.4205, 0.2347, 0.01116), (-0.4773, 0.07859, 0.01116), (-0.4773, -0.08749, 0.01116), (-0.4205, -0.2436, 0.01116), (-0.3137, -0.3708, 0.01116), (-0.1699, -0.4538, 0.01116), (-0.006306, -0.4827, 0.01116), (0.1573, -0.4538, 0.01116), (0.3011, -0.3708, 0.01116), (0.4079, -0.2436, 0.01116), (0.4647, -0.08749, 0.01116), (0.4647, 0.07859, 0.01116), (0.4079, 0.2347, 0.01116), (0.3011, 0.3619, 0.01116), (0.1573, 0.4449, 0.01116), (0.0005141, 0.4258, 0.01337), (-0.1474, 0.3998, 0.01337), (-0.2774, 0.3247, 0.01337), (-0.3739, 0.2096, 0.01337), (-0.4253, 0.06852, 0.01337), (-0.4253, -0.08165, 0.01337), (-0.3739, -0.2228, 0.01337), (-0.2774, -0.3378, 0.01337), (-0.1474, -0.4129, 0.01337), (0.000514, -0.439, 0.01337), (0.1484, -0.4129, 0.01337), (0.2784, -0.3378, 0.01337), (0.375, -0.2228, 0.01337), (0.4263, -0.08165, 0.01337), (0.4263, 0.06852, 0.01337), (0.375, 0.2096, 0.01337), (0.2784, 0.3247, 0.01337), (0.1484, 0.3998, 0.01337), (0.0005141, 0.4258, 0.07391), (-0.1474, 0.3998, 0.07391), (-0.2774, 0.3247, 0.07391), (-0.3739, 0.2096, 0.07391), (-0.4253, 0.06852, 0.07391), (-0.4253, -0.08165, 0.07391), (-0.3739, -0.2228, 0.07391), (-0.2774, -0.3378, 0.07391), (-0.1474, -0.4129, 0.07391), (0.000514, -0.439, 0.07391), (0.1484, -0.4129, 0.07391), (0.2784, -0.3378, 0.07391), (0.375, -0.2228, 0.07391), (0.4263, -0.08165, 0.07391), (0.4263, 0.06852, 0.07391), (0.375, 0.2096, 0.07391), (0.2784, 0.3247, 0.07391), (0.1484, 0.3998, 0.07391), (-0.006306, 0.9282, 0.1752), (-0.3253, 0.872, 0.1752), (-0.6058, 0.71, 0.1752), (-0.814, 0.4619, 0.1752), (-0.9248, 0.1575, 0.1752), (-0.9248, -0.1664, 0.1752), (-0.814, -0.4708, 0.1752), (-0.6058, -0.7189, 0.1752), (-0.3253, -0.8809, 0.1752), (-0.006306, -0.9371, 0.1752), (0.3127, -0.8809, 0.1752), (0.5932, -0.7189, 0.1752), (0.8014, -0.4708, 0.1752), (0.9122, -0.1664, 0.1752), (0.9122, 0.1575, 0.1752), (0.8014, 0.4619, 0.1752), (0.5932, 0.71, 0.1752), (0.3127, 0.872, 0.1752), (-0.6446, 0.7563, 0.1752), (-0.8663, 0.4921, 0.1752), (0.632, -0.7652, 0.1752), (0.8537, -0.501, 0.1752), (-0.6446, -0.7652, 0.1752), (-0.3459, -0.9376, 0.1752), (0.9716, -0.1769, 0.1752), (-0.8663, -0.501, 0.1752), (0.9716, 0.168, 0.1752), (-0.3459, 0.9287, 0.1752), (0.8537, 0.4921, 0.1752), (-0.006306, 0.9886, 0.1752), (-0.9843, -0.1769, 0.1752), (0.632, 0.7563, 0.1752), (-0.006306, -0.9975, 0.1752), (-0.9843, 0.168, 0.1752), (0.3333, 0.9287, 0.1752), (0.3333, -0.9376, 0.1752), (-0.677, 0.7948, 0.03358), (-0.9099, 0.5172, 0.03358), (0.6644, -0.8037, 0.03358), (0.8973, -0.5261, 0.03358), (-0.677, -0.8037, 0.03358), (-0.3632, -0.9849, 0.03358), (1.021, -0.1856, 0.03358), (-0.9099, -0.5261, 0.03358), (1.021, 0.1767, 0.03358), (-0.3632, 0.976, 0.03358), (0.8973, 0.5172, 0.03358), (-0.006306, 1.039, 0.03358), (-1.034, -0.1856, 0.03358), (0.6644, 0.7948, 0.03358), (-0.006306, -1.048, 0.03358), (-1.034, 0.1767, 0.03358), (0.3505, 0.976, 0.03358), (0.3505, -0.9849, 0.03358), (-0.3535, 0.9493, 0.01116), (-0.006306, 1.011, 0.01116), (-0.8853, -0.5119, 0.01116), (-1.006, -0.1807, 0.01116), (0.6461, 0.7731, 0.01116), (0.8727, 0.503, 0.01116), (-0.006306, -1.019, 0.01116), (-0.3535, -0.9582, 0.01116), (-1.006, 0.1718, 0.01116), (0.3408, 0.9493, 0.01116), (0.3408, -0.9582, 0.01116), (-0.8853, 0.503, 0.01116), (0.6461, -0.782, 0.01116), (-0.6587, 0.7731, 0.01116), (0.8727, -0.5119, 0.01116), (-0.6587, -0.782, 0.01116), (0.9933, -0.1807, 0.01116), (0.9933, 0.1718, 0.01116)], [], [(127, 126, 20, 21), (129, 128, 29, 30), (131, 130, 25, 26), (132, 129, 30, 31), (130, 133, 24, 25), (134, 132, 31, 32), (126, 135, 19, 20), (136, 134, 32, 33), (135, 137, 18, 19), (133, 138, 23, 24), (139, 136, 33, 34), (140, 131, 26, 27), (138, 141, 22, 23), (142, 139, 34, 35), (143, 140, 27, 28), (141, 127, 21, 22), (137, 142, 35, 18), (128, 143, 28, 29), (144, 145, 36, 37), (146, 147, 41, 42), (148, 149, 51, 52), (150, 151, 44, 45), (147, 152, 40, 41), (153, 148, 52, 53), (154, 150, 45, 46), (152, 155, 39, 40), (145, 153, 53, 36), (156, 154, 46, 47), (155, 157, 38, 39), (158, 156, 47, 48), (151, 159, 43, 44), (160, 158, 48, 49), (159, 146, 42, 43), (161, 160, 49, 50), (157, 144, 37, 38), (149, 161, 50, 51), (45, 44, 62, 63), (41, 40, 58, 59), (53, 52, 70, 71), (46, 45, 63, 64), (40, 39, 57, 58), (36, 53, 71, 54), (47, 46, 64, 65), (39, 38, 56, 57), (48, 47, 65, 66), (44, 43, 61, 62), (49, 48, 66, 67), (43, 42, 60, 61), (50, 49, 67, 68), (38, 37, 55, 56), (51, 50, 68, 69), (37, 36, 54, 55), (42, 41, 59, 60), (52, 51, 69, 70), (64, 63, 81, 82), (58, 57, 75, 76), (54, 71, 89, 72), (65, 64, 82, 83), (57, 56, 74, 75), (66, 65, 83, 84), (62, 61, 79, 80), (67, 66, 84, 85), (61, 60, 78, 79), (68, 67, 85, 86), (56, 55, 73, 74), (69, 68, 86, 87), (55, 54, 72, 73), (60, 59, 77, 78), (70, 69, 87, 88), (63, 62, 80, 81), (59, 58, 76, 77), (71, 70, 88, 89), (108, 109, 93, 92), (110, 111, 102, 101), (112, 113, 98, 97), (111, 114, 103, 102), (115, 112, 97, 96), (114, 116, 104, 103), (117, 108, 92, 91), (116, 118, 105, 104), (119, 117, 91, 90), (120, 115, 96, 95), (118, 121, 106, 105), (113, 122, 99, 98), (123, 120, 95, 94), (121, 124, 107, 106), (122, 125, 100, 99), (109, 123, 94, 93), (124, 119, 90, 107), (125, 110, 101, 100), (10, 11, 110, 125), (17, 0, 119, 124), (3, 4, 123, 109), (9, 10, 125, 122), (16, 17, 124, 121), (4, 5, 120, 123), (8, 9, 122, 113), (15, 16, 121, 118), (5, 6, 115, 120), (0, 1, 117, 119), (14, 15, 118, 116), (1, 2, 108, 117), (13, 14, 116, 114), (6, 7, 112, 115), (12, 13, 114, 111), (7, 8, 113, 112), (11, 12, 111, 110), (2, 3, 109, 108), (11, 10, 143, 128), (0, 17, 142, 137), (4, 3, 127, 141), (10, 9, 140, 143), (17, 16, 139, 142), (5, 4, 141, 138), (9, 8, 131, 140), (16, 15, 136, 139), (6, 5, 138, 133), (1, 0, 137, 135), (15, 14, 134, 136), (2, 1, 135, 126), (14, 13, 132, 134), (7, 6, 133, 130), (13, 12, 129, 132), (8, 7, 130, 131), (12, 11, 128, 129), (3, 2, 126, 127), (33, 32, 161, 149), (20, 19, 144, 157), (32, 31, 160, 161), (25, 24, 146, 159), (31, 30, 158, 160), (26, 25, 159, 151), (30, 29, 156, 158), (21, 20, 157, 155), (29, 28, 154, 156), (18, 35, 153, 145), (22, 21, 155, 152), (28, 27, 150, 154), (35, 34, 148, 153), (23, 22, 152, 147), (27, 26, 151, 150), (34, 33, 149, 148), (24, 23, 147, 146), (19, 18, 145, 144)])
me_circle_002.polygons.foreach_set('use_smooth', [True] * 144)
_uv = me_circle_002.uv_layers.new(name='UVMap')
_uv.uv.foreach_set('vector', [0.0, 0.0, 0.0, 0.0, 0.0, 0.0, 0.0, 0.0, 0.0, 0.0, 0.0, 0.0, 0.0, 0.0, 0.0, 0.0, 0.0, 0.0, 0.0, 0.0, 0.0, 0.0, 0.0, 0.0, 0.0, 0.0, 0.0, 0.0, 0.0, 0.0, 0.0, 0.0, 0.0, 0.0, 0.0, 0.0, 0.0, 0.0, 0.0, 0.0, 0.0, 0.0, 0.0, 0.0, 0.0, 0.0, 0.0, 0.0, 0.0, 0.0, 0.0, 0.0, 0.0, 0.0, 0.0, 0.0, 0.0, 0.0, 0.0, 0.0, 0.0, 0.0, 0.0, 0.0, 0.0, 0.0, 0.0, 0.0, 0.0, 0.0, 0.0, 0.0, 0.0, 0.0, 0.0, 0.0, 0.0, 0.0, 0.0, 0.0, 0.0, 0.0, 0.0, 0.0, 0.0, 0.0, 0.0, 0.0, 0.0, 0.0, 0.0, 0.0, 0.0, 0.0, 0.0, 0.0, 0.0, 0.0, 0.0, 0.0, 0.0, 0.0, 0.0, 0.0, 0.0, 0.0, 0.0, 0.0, 0.0, 0.0, 0.0, 0.0, 0.0, 0.0, 0.0, 0.0, 0.0, 0.0, 0.0, 0.0, 0.0, 0.0, 0.0, 0.0, 0.0, 0.0, 0.0, 0.0, 0.0, 0.0, 0.0, 0.0, 0.0, 0.0, 0.0, 0.0, 0.0, 0.0, 0.0, 0.0, 0.0, 0.0, 0.0, 0.0, 0.0, 0.0, 0.0, 0.0, 0.0, 0.0, 0.0, 0.0, 0.0, 0.0, 0.0, 0.0, 0.0, 0.0, 0.0, 0.0, 0.0, 0.0, 0.0, 0.0, 0.0, 0.0, 0.0, 0.0, 0.0, 0.0, 0.0, 0.0, 0.0, 0.0, 0.0, 0.0, 0.0, 0.0, 0.0, 0.0, 0.0, 0.0, 0.0, 0.0, 0.0, 0.0, 0.0, 0.0, 0.0, 0.0, 0.0, 0.0, 0.0, 0.0, 0.0, 0.0, 0.0, 0.0, 0.0, 0.0, 0.0, 0.0, 0.0, 0.0, 0.0, 0.0, 0.0, 0.0, 0.0, 0.0, 0.0, 0.0, 0.0, 0.0, 0.0, 0.0, 0.0, 0.0, 0.0, 0.0, 0.0, 0.0, 0.0, 0.0, 0.0, 0.0, 0.0, 0.0, 0.0, 0.0, 0.0, 0.0, 0.0, 0.0, 0.0, 0.0, 0.0, 0.0, 0.0, 0.0, 0.0, 0.0, 0.0, 0.0, 0.0, 0.0, 0.0, 0.0, 0.0, 0.0, 0.0, 0.0, 0.0, 0.0, 0.0, 0.0, 0.0, 0.0, 0.0, 0.0, 0.0, 0.0, 0.0, 0.0, 0.0, 0.0, 0.0, 0.0, 0.0, 0.0, 0.0, 0.0, 0.0, 0.0, 0.0, 0.0, 0.0, 0.0, 0.0, 0.0, 0.0, 0.0, 0.0, 0.0, 0.0, 0.0, 0.0, 0.0, 0.0, 0.0, 0.0, 0.0, 0.0, 0.0, 0.0, 0.0, 0.0, 0.0, 0.0, 0.0, 0.0, 0.0, 0.0, 0.0, 0.0, 0.0, 0.0, 0.0, 0.0, 0.0, 0.0, 0.0, 0.0, 0.0, 0.0, 0.0, 0.0, 0.0, 0.0, 0.0, 0.0, 0.0, 0.0, 0.0, 0.0, 0.0, 0.0, 0.0, 0.0, 0.0, 0.0, 0.0, 0.0, 0.0, 0.0, 0.0, 0.0, 0.0, 0.0, 0.0, 0.0, 0.0, 0.0, 0.0, 0.0, 0.0, 0.0, 0.0, 0.0, 0.0, 0.0, 0.0, 0.0, 0.0, 0.0, 0.0, 0.0, 0.0, 0.0, 0.0, 0.0, 0.0, 0.0, 0.0, 0.0, 0.0, 0.0, 0.0, 0.0, 0.0, 0.0, 0.0, 0.0, 0.0, 0.0, 0.0, 0.0, 0.0, 0.0, 0.0, 0.0, 0.0, 0.0, 0.0, 0.0, 0.0, 0.0, 0.0, 0.0, 0.0, 0.0, 0.0, 0.0, 0.0, 0.0, 0.0, 0.0, 0.0, 0.0, 0.0, 0.0, 0.0, 0.0, 0.0, 0.0, 0.0, 0.0, 0.0, 0.0, 0.0, 0.0, 0.0, 0.0, 0.0, 0.0, 0.0, 0.0, 0.0, 0.0, 0.0, 0.0, 0.0, 0.0, 0.0, 0.0, 0.0, 0.0, 0.0, 0.0, 0.0, 0.0, 0.0, 0.0, 0.0, 0.0, 0.0, 0.0, 0.0, 0.0, 0.0, 0.0, 0.0, 0.0, 0.0, 0.0, 0.0, 0.0, 0.0, 0.0, 0.0, 0.0, 0.0, 0.0, 0.0, 0.0, 0.0, 0.0, 0.0, 0.0, 0.0, 0.0, 0.0, 0.0, 0.0, 0.0, 0.0, 0.0, 0.0, 0.0, 0.0, 0.0, 0.0, 0.0, 0.0, 0.0, 0.0, 0.0, 0.0, 0.0, 0.0, 0.0, 0.0, 0.0, 0.0, 0.0, 0.0, 0.0, 0.0, 0.0, 0.0, 0.0, 0.0, 0.0, 0.0, 0.0, 0.0, 0.0, 0.0, 0.0, 0.0, 0.0, 0.0, 0.0, 0.0, 0.0, 0.0, 0.0, 0.0, 0.0, 0.0, 0.0, 0.0, 0.0, 0.0, 0.0, 0.0, 0.0, 0.0, 0.0, 0.0, 0.0, 0.0, 0.0, 0.0, 0.0, 0.0, 0.0, 0.0, 0.0, 0.0, 0.0, 0.0, 0.0, 0.0, 0.0, 0.0, 0.0, 0.0, 0.0, 0.0, 0.0, 0.0, 0.0, 0.0, 0.0, 0.0, 0.0, 0.0, 0.0, 0.0, 0.0, 0.0, 0.0, 0.0, 0.0, 0.0, 0.0, 0.0, 0.0, 0.0, 0.0, 0.0, 0.0, 0.0, 0.0, 0.0, 0.0, 0.0, 0.0, 0.0, 0.0, 0.0, 0.0, 0.0, 0.0, 0.0, 0.0, 0.0, 0.0, 0.0, 0.0, 0.0, 0.0, 0.0, 0.0, 0.0, 0.0, 0.0, 0.0, 0.0, 0.0, 0.0, 0.0, 0.0, 0.0, 0.0, 0.0, 0.0, 0.0, 0.0, 0.0, 0.0, 0.0, 0.0, 0.0, 0.0, 0.0, 0.0, 0.0, 0.0, 0.0, 0.0, 0.0, 0.0, 0.0, 0.0, 0.0, 0.0, 0.0, 0.0, 0.0, 0.0, 0.0, 0.0, 0.0, 0.0, 0.0, 0.0, 0.0, 0.0, 0.0, 0.0, 0.0, 0.0, 0.0, 0.0, 0.0, 0.0, 0.0, 0.0, 0.0, 0.0, 0.0, 0.0, 0.0, 0.0, 0.0, 0.0, 0.0, 0.0, 0.0, 0.0, 0.0, 0.0, 0.0, 0.0, 0.0, 0.0, 0.0, 0.0, 0.0, 0.0, 0.0, 0.0, 0.0, 0.0, 0.0, 0.0, 0.0, 0.0, 0.0, 0.0, 0.0, 0.0, 0.0, 0.0, 0.0, 0.0, 0.0, 0.0, 0.0, 0.0, 0.0, 0.0, 0.0, 0.0, 0.0, 0.0, 0.0, 0.0, 0.0, 0.0, 0.0, 0.0, 0.0, 0.0, 0.0, 0.0, 0.0, 0.0, 0.0, 0.0, 0.0, 0.0, 0.0, 0.0, 0.0, 0.0, 0.0, 0.0, 0.0, 0.0, 0.0, 0.0, 0.0, 0.0, 0.0, 0.0, 0.0, 0.0, 0.0, 0.0, 0.0, 0.0, 0.0, 0.0, 0.0, 0.0, 0.0, 0.0, 0.0, 0.0, 0.0, 0.0, 0.0, 0.0, 0.0, 0.0, 0.0, 0.0, 0.0, 0.0, 0.0, 0.0, 0.0, 0.0, 0.0, 0.0, 0.0, 0.0, 0.0, 0.0, 0.0, 0.0, 0.0, 0.0, 0.0, 0.0, 0.0, 0.0, 0.0, 0.0, 0.0, 0.0, 0.0, 0.0, 0.0, 0.0, 0.0, 0.0, 0.0, 0.0, 0.0, 0.0, 0.0, 0.0, 0.0, 0.0, 0.0, 0.0, 0.0, 0.0, 0.0, 0.0, 0.0, 0.0, 0.0, 0.0, 0.0, 0.0, 0.0, 0.0, 0.0, 0.0, 0.0, 0.0, 0.0, 0.0, 0.0, 0.0, 0.0, 0.0, 0.0, 0.0, 0.0, 0.0, 0.0, 0.0, 0.0, 0.0, 0.0, 0.0, 0.0, 0.0, 0.0, 0.0, 0.0, 0.0, 0.0, 0.0, 0.0, 0.0, 0.0, 0.0, 0.0, 0.0, 0.0, 0.0, 0.0, 0.0, 0.0, 0.0, 0.0, 0.0, 0.0, 0.0, 0.0, 0.0, 0.0, 0.0, 0.0, 0.0, 0.0, 0.0, 0.0, 0.0, 0.0, 0.0, 0.0, 0.0, 0.0, 0.0, 0.0, 0.0, 0.0, 0.0, 0.0, 0.0, 0.0, 0.0, 0.0, 0.0, 0.0, 0.0, 0.0, 0.0, 0.0, 0.0, 0.0, 0.0, 0.0, 0.0, 0.0, 0.0, 0.0, 0.0, 0.0, 0.0, 0.0, 0.0, 0.0, 0.0, 0.0, 0.0, 0.0, 0.0, 0.0, 0.0, 0.0, 0.0, 0.0, 0.0, 0.0, 0.0, 0.0, 0.0, 0.0, 0.0, 0.0, 0.0, 0.0, 0.0, 0.0, 0.0, 0.0, 0.0, 0.0, 0.0, 0.0, 0.0, 0.0, 0.0, 0.0, 0.0, 0.0, 0.0, 0.0, 0.0, 0.0, 0.0, 0.0, 0.0, 0.0, 0.0, 0.0, 0.0, 0.0, 0.0, 0.0, 0.0, 0.0, 0.0, 0.0, 0.0, 0.0, 0.0, 0.0, 0.0, 0.0, 0.0, 0.0, 0.0, 0.0, 0.0, 0.0, 0.0, 0.0, 0.0, 0.0, 0.0, 0.0, 0.0, 0.0, 0.0, 0.0, 0.0, 0.0, 0.0, 0.0, 0.0, 0.0, 0.0, 0.0, 0.0, 0.0, 0.0, 0.0, 0.0, 0.0, 0.0, 0.0, 0.0, 0.0, 0.0, 0.0, 0.0, 0.0, 0.0, 0.0, 0.0, 0.0, 0.0, 0.0, 0.0, 0.0, 0.0, 0.0, 0.0, 0.0, 0.0, 0.0, 0.0, 0.0, 0.0, 0.0, 0.0, 0.0, 0.0, 0.0, 0.0, 0.0, 0.0, 0.0, 0.0, 0.0, 0.0, 0.0, 0.0, 0.0, 0.0, 0.0, 0.0, 0.0, 0.0, 0.0, 0.0, 0.0, 0.0, 0.0, 0.0, 0.0, 0.0, 0.0, 0.0, 0.0, 0.0, 0.0, 0.0, 0.0, 0.0, 0.0, 0.0, 0.0, 0.0, 0.0, 0.0, 0.0, 0.0, 0.0, 0.0, 0.0, 0.0, 0.0, 0.0, 0.0, 0.0, 0.0, 0.0, 0.0, 0.0, 0.0, 0.0, 0.0, 0.0, 0.0, 0.0, 0.0, 0.0, 0.0, 0.0, 0.0, 0.0, 0.0, 0.0, 0.0, 0.0, 0.0, 0.0, 0.0, 0.0, 0.0, 0.0, 0.0, 0.0, 0.0, 0.0, 0.0, 0.0, 0.0, 0.0, 0.0, 0.0, 0.0, 0.0, 0.0, 0.0, 0.0, 0.0, 0.0, 0.0, 0.0, 0.0, 0.0, 0.0, 0.0, 0.0, 0.0, 0.0, 0.0, 0.0, 0.0, 0.0, 0.0, 0.0, 0.0, 0.0, 0.0, 0.0, 0.0, 0.0, 0.0, 0.0, 0.0, 0.0, 0.0, 0.0, 0.0, 0.0, 0.0, 0.0, 0.0, 0.0, 0.0, 0.0, 0.0, 0.0, 0.0, 0.0, 0.0, 0.0, 0.0, 0.0, 0.0, 0.0, 0.0, 0.0, 0.0, 0.0, 0.0, 0.0, 0.0, 0.0, 0.0, 0.0, 0.0, 0.0, 0.0, 0.0, 0.0, 0.0, 0.0, 0.0])
me_circle_002.use_remesh_fix_poles = True
me_circle_002.use_remesh_preserve_attributes = False
me_circle_002.use_mirror_vertex_groups = False
me_circle_002.update()

# ---- objects
ob_light = bpy.data.objects.new('Light', light_light)
ob_camera = bpy.data.objects.new('Camera', cam_camera)
ob_body = bpy.data.objects.new('Body', me_circle)
ob_top = bpy.data.objects.new('Top', me_circle_001)
ob_bottom = bpy.data.objects.new('Bottom', me_circle_002)

# ---- transforms, parenting, visibility, modifiers, constraints
ob_light.location = (4.076, 1.005, 5.904)
ob_light.rotation_euler = (0.6503, 0.05522, 1.866)
ob_light.lock_rotations_4d = False
ob_light.empty_display_type = 'ARROWS'
ob_light.color = (0.0, 0.0, 0.0, 0.0)
ob_light.lineart.crease_threshold = 0.0
ob_camera.location = (7.359, -6.926, 4.958)
ob_camera.rotation_euler = (1.109, 0.0, 0.8149)
ob_camera.lock_rotations_4d = False
ob_camera.empty_display_type = 'ARROWS'
ob_camera.color = (0.0, 0.0, 0.0, 0.0)
ob_camera.display_type = 'WIRE'
ob_camera.lineart.crease_threshold = 0.0
ob_body.location = (0.0, 0.0, 0.0)
ob_body.lineart.crease_threshold = 0.0
_m = ob_body.modifiers.new('Subdivision', 'SUBSURF')
_m.uv_smooth = 'PRESERVE_CORNERS'
_m.levels = 3
_m.render_levels = 3
_m = ob_body.modifiers.new('Auto Smooth', 'NODES')
_m.node_group = ng_auto_smooth
_gi = [s.identifier for s in ng_auto_smooth.interface.items_tree if s.item_type == 'SOCKET' and s.in_out == 'INPUT']
_m[_gi[1]] = 0.5236  # Angle
ob_top.location = (0.0, 0.0, 0.0)
ob_top.lineart.crease_threshold = 0.0
_m = ob_top.modifiers.new('Subdivision', 'SUBSURF')
_m.uv_smooth = 'PRESERVE_CORNERS'
_m.levels = 3
_m.render_levels = 3
_m = ob_top.modifiers.new('Auto Smooth', 'NODES')
_m.node_group = ng_auto_smooth
_gi = [s.identifier for s in ng_auto_smooth.interface.items_tree if s.item_type == 'SOCKET' and s.in_out == 'INPUT']
_m[_gi[1]] = 0.5236  # Angle
ob_bottom.location = (0.0, 0.0, 0.0)
ob_bottom.lineart.crease_threshold = 0.0
_m = ob_bottom.modifiers.new('Subdivision', 'SUBSURF')
_m.uv_smooth = 'PRESERVE_CORNERS'
_m.levels = 3
_m.render_levels = 3
_m = ob_bottom.modifiers.new('Auto Smooth', 'NODES')
_m.node_group = ng_auto_smooth
_gi = [s.identifier for s in ng_auto_smooth.interface.items_tree if s.item_type == 'SOCKET' and s.in_out == 'INPUT']
_m[_gi[1]] = 0.5236  # Angle

# ---- collection membership
col_collection.objects.link(ob_light)
col_collection.objects.link(ob_camera)
col_knob.objects.link(ob_body)
col_knob.objects.link(ob_top)
col_knob.objects.link(ob_bottom)

# ---- scene / render settings (as saved in the file)
scene.camera = ob_camera
scene.frame_start = 1; scene.frame_end = 250; scene.frame_set(1)
scene.render.engine = 'BLENDER_EEVEE_NEXT'
scene.cycles.use_denoising = False
scene.cycles.samples = 128
scene.cycles.sampling_pattern = 'TABULATED_SOBOL'
scene.cycles.use_adaptive_sampling = False
scene.cycles.use_light_tree = False
scene.eevee.use_gtao = True
scene.view_settings.view_transform = 'Filmic'
bpy.context.view_layer.update()
